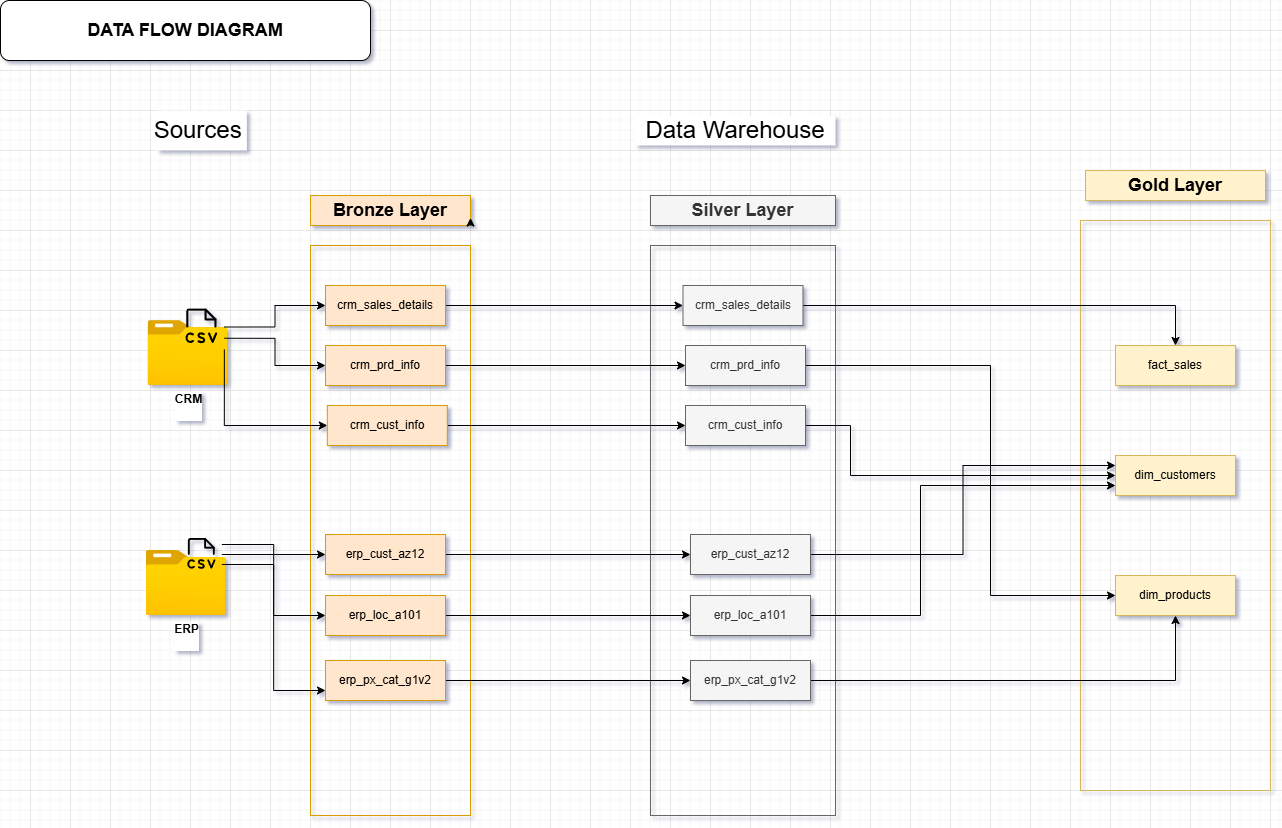

The diagram above was exported from draw.io. Its source (the exported page's mxGraphModel, read from the mxfile embedded in the PNG):
<mxGraphModel dx="2102" dy="878" grid="1" gridSize="10" guides="1" tooltips="1" connect="1" arrows="1" fold="1" page="1" pageScale="1" pageWidth="827" pageHeight="1169" math="0" shadow="0">
  <root>
    <mxCell id="0" />
    <mxCell id="1" parent="0" />
    <mxCell id="cHvlerF-dliyVTAOVcDs-1" parent="1" style="image;aspect=fixed;html=1;points=[];align=center;fontSize=12;image=img/lib/azure2/general/Folder_Blank.svg;direction=east;" value="&lt;b&gt;CRM&lt;/b&gt;&lt;div&gt;&lt;br&gt;&lt;/div&gt;" vertex="1">
      <mxGeometry height="64.92" width="80" x="277.5" y="330.0799999999999" as="geometry" />
    </mxCell>
    <mxCell id="cHvlerF-dliyVTAOVcDs-2" parent="1" style="rounded=0;whiteSpace=wrap;html=1;fontSize=24;strokeColor=none;" value="Sources&amp;nbsp;" vertex="1">
      <mxGeometry height="40" width="90" x="286.35" y="120" as="geometry" />
    </mxCell>
    <mxCell id="cHvlerF-dliyVTAOVcDs-3" parent="1" style="rounded=0;whiteSpace=wrap;html=1;fontSize=24;strokeColor=none;" value="Data Warehouse" vertex="1">
      <mxGeometry height="30" width="200" x="765" y="125" as="geometry" />
    </mxCell>
    <mxCell id="cHvlerF-dliyVTAOVcDs-4" parent="1" style="rounded=0;whiteSpace=wrap;html=1;fillColor=#ffe6cc;strokeColor=#d79b00;fontSize=18;fontStyle=1" value="Bronze Layer" vertex="1">
      <mxGeometry height="30" width="160" x="440" y="205" as="geometry" />
    </mxCell>
    <mxCell id="cHvlerF-dliyVTAOVcDs-5" edge="1" parent="1" source="cHvlerF-dliyVTAOVcDs-4" style="edgeStyle=orthogonalEdgeStyle;rounded=0;orthogonalLoop=1;jettySize=auto;html=1;exitX=1;exitY=1;exitDx=0;exitDy=0;entryX=1;entryY=0.75;entryDx=0;entryDy=0;" target="cHvlerF-dliyVTAOVcDs-4">
      <mxGeometry relative="1" as="geometry" />
    </mxCell>
    <mxCell id="cHvlerF-dliyVTAOVcDs-6" parent="1" style="rounded=0;whiteSpace=wrap;html=1;fillColor=none;strokeColor=#d79b00;fontSize=18;" value="" vertex="1">
      <mxGeometry height="570" width="160" x="440" y="255" as="geometry" />
    </mxCell>
    <mxCell id="cHvlerF-dliyVTAOVcDs-7" parent="1" style="rounded=0;whiteSpace=wrap;html=1;fillColor=#f5f5f5;strokeColor=#666666;fontSize=18;fontColor=#333333;fontStyle=1" value="Silver Layer" vertex="1">
      <mxGeometry height="30" width="185" x="780" y="205" as="geometry" />
    </mxCell>
    <mxCell id="cHvlerF-dliyVTAOVcDs-8" parent="1" style="rounded=0;whiteSpace=wrap;html=1;fillColor=none;strokeColor=#666666;fontSize=18;fontColor=#333333;" value="" vertex="1">
      <mxGeometry height="570" width="185" x="780" y="255" as="geometry" />
    </mxCell>
    <mxCell id="cHvlerF-dliyVTAOVcDs-9" parent="1" style="rounded=0;whiteSpace=wrap;html=1;fillColor=#fff2cc;strokeColor=#d6b656;fontSize=18;fontStyle=1" value="Gold Layer" vertex="1">
      <mxGeometry height="30" width="180" x="1215" y="180" as="geometry" />
    </mxCell>
    <mxCell id="cHvlerF-dliyVTAOVcDs-10" parent="1" style="rounded=0;whiteSpace=wrap;html=1;fillColor=none;strokeColor=#d6b656;fontSize=18;" value="" vertex="1">
      <mxGeometry height="570" width="190" x="1210" y="230" as="geometry" />
    </mxCell>
    <mxCell id="cHvlerF-dliyVTAOVcDs-11" edge="1" parent="1" source="cHvlerF-dliyVTAOVcDs-14" style="edgeStyle=orthogonalEdgeStyle;rounded=0;orthogonalLoop=1;jettySize=auto;html=1;exitX=1;exitY=0.5;exitDx=0;exitDy=0;" target="cHvlerF-dliyVTAOVcDs-22">
      <mxGeometry relative="1" as="geometry" />
    </mxCell>
    <mxCell id="cHvlerF-dliyVTAOVcDs-12" edge="1" parent="1" source="cHvlerF-dliyVTAOVcDs-14" style="edgeStyle=orthogonalEdgeStyle;rounded=0;orthogonalLoop=1;jettySize=auto;html=1;exitX=1;exitY=0.75;exitDx=0;exitDy=0;" target="cHvlerF-dliyVTAOVcDs-24">
      <mxGeometry relative="1" as="geometry" />
    </mxCell>
    <mxCell id="cHvlerF-dliyVTAOVcDs-13" edge="1" parent="1" source="cHvlerF-dliyVTAOVcDs-14" style="edgeStyle=orthogonalEdgeStyle;rounded=0;orthogonalLoop=1;jettySize=auto;html=1;exitX=1;exitY=1;exitDx=0;exitDy=0;entryX=0;entryY=0.5;entryDx=0;entryDy=0;" target="cHvlerF-dliyVTAOVcDs-26">
      <mxGeometry relative="1" as="geometry" />
    </mxCell>
    <mxCell id="cHvlerF-dliyVTAOVcDs-14" parent="1" style="shape=image;html=1;verticalAlign=top;verticalLabelPosition=bottom;labelBackgroundColor=#ffffff;imageAspect=0;aspect=fixed;image=https://icons.diagrams.net/icon-cache1/Phosphor_Light_Vol_2-2941/file-csv-light-1066.svg" value="" vertex="1">
      <mxGeometry height="45" width="45" x="308.8499999999999" y="314" as="geometry" />
    </mxCell>
    <mxCell id="cHvlerF-dliyVTAOVcDs-15" parent="1" style="image;aspect=fixed;html=1;points=[];align=center;fontSize=12;image=img/lib/azure2/general/Folder_Blank.svg;" value="&lt;b&gt;ERP&lt;/b&gt;&lt;div&gt;&lt;b&gt;&lt;br&gt;&lt;/b&gt;&lt;/div&gt;" vertex="1">
      <mxGeometry height="65" width="80.1" x="275.71000000000004" y="560" as="geometry" />
    </mxCell>
    <mxCell id="cHvlerF-dliyVTAOVcDs-16" edge="1" parent="1" source="cHvlerF-dliyVTAOVcDs-19" style="edgeStyle=orthogonalEdgeStyle;rounded=0;orthogonalLoop=1;jettySize=auto;html=1;exitX=1;exitY=0.25;exitDx=0;exitDy=0;" target="cHvlerF-dliyVTAOVcDs-28">
      <mxGeometry relative="1" as="geometry" />
    </mxCell>
    <mxCell id="cHvlerF-dliyVTAOVcDs-17" edge="1" parent="1" source="cHvlerF-dliyVTAOVcDs-19" style="edgeStyle=orthogonalEdgeStyle;rounded=0;orthogonalLoop=1;jettySize=auto;html=1;exitX=1;exitY=0.5;exitDx=0;exitDy=0;entryX=0;entryY=0.5;entryDx=0;entryDy=0;" target="cHvlerF-dliyVTAOVcDs-30">
      <mxGeometry relative="1" as="geometry" />
    </mxCell>
    <mxCell id="cHvlerF-dliyVTAOVcDs-18" edge="1" parent="1" source="cHvlerF-dliyVTAOVcDs-19" style="edgeStyle=orthogonalEdgeStyle;rounded=0;orthogonalLoop=1;jettySize=auto;html=1;exitX=1;exitY=0.75;exitDx=0;exitDy=0;entryX=0;entryY=0.75;entryDx=0;entryDy=0;" target="cHvlerF-dliyVTAOVcDs-32">
      <mxGeometry relative="1" as="geometry" />
    </mxCell>
    <mxCell id="cHvlerF-dliyVTAOVcDs-19" parent="1" style="shape=image;html=1;verticalAlign=top;verticalLabelPosition=bottom;labelBackgroundColor=#ffffff;imageAspect=0;aspect=fixed;image=https://icons.diagrams.net/icon-cache1/Phosphor_Light_Vol_2-2941/file-csv-light-1066.svg" value="" vertex="1">
      <mxGeometry height="40" width="40" x="311.3499999999999" y="544" as="geometry" />
    </mxCell>
    <mxCell id="cHvlerF-dliyVTAOVcDs-21" edge="1" parent="1" source="cHvlerF-dliyVTAOVcDs-22" style="edgeStyle=orthogonalEdgeStyle;rounded=0;orthogonalLoop=1;jettySize=auto;html=1;exitX=1;exitY=0.5;exitDx=0;exitDy=0;" target="cHvlerF-dliyVTAOVcDs-33">
      <mxGeometry relative="1" as="geometry" />
    </mxCell>
    <mxCell id="cHvlerF-dliyVTAOVcDs-22" parent="1" style="rounded=0;whiteSpace=wrap;html=1;fillColor=#ffe6cc;strokeColor=#d79b00;" value="crm_sales_details" vertex="1">
      <mxGeometry height="40" width="120" x="455" y="295" as="geometry" />
    </mxCell>
    <mxCell id="cHvlerF-dliyVTAOVcDs-23" edge="1" parent="1" source="cHvlerF-dliyVTAOVcDs-24" style="edgeStyle=orthogonalEdgeStyle;rounded=0;orthogonalLoop=1;jettySize=auto;html=1;exitX=1;exitY=0.5;exitDx=0;exitDy=0;" target="cHvlerF-dliyVTAOVcDs-34">
      <mxGeometry relative="1" as="geometry" />
    </mxCell>
    <mxCell id="cHvlerF-dliyVTAOVcDs-24" parent="1" style="rounded=0;whiteSpace=wrap;html=1;fillColor=#ffe6cc;strokeColor=#d79b00;" value="crm_prd&lt;span style=&quot;color: rgba(0, 0, 0, 0); font-family: monospace; font-size: 0px; text-align: start; white-space: nowrap;&quot;&gt;%3CmxGraphModel%3E%3Croot%3E%3CmxCell%20id%3D%220%22%2F%3E%3CmxCell%20id%3D%221%22%20parent%3D%220%22%2F%3E%3CmxCell%20id%3D%222%22%20parent%3D%221%22%20style%3D%22rounded%3D0%3BwhiteSpace%3Dwrap%3Bhtml%3D1%3BfillColor%3D%23ffe6cc%3BstrokeColor%3D%23d79b00%3B%22%20value%3D%22crm_cust_info%22%20vertex%3D%221%22%3E%3CmxGeometry%20height%3D%2240%22%20width%3D%22120%22%20x%3D%22-1385%22%20y%3D%221320%22%20as%3D%22geometry%22%2F%3E%3C%2FmxCell%3E%3C%2Froot%3E%3C%2FmxGraphModel%3E&lt;/span&gt;_info" vertex="1">
      <mxGeometry height="40" width="120" x="455" y="355" as="geometry" />
    </mxCell>
    <mxCell id="cHvlerF-dliyVTAOVcDs-25" edge="1" parent="1" source="cHvlerF-dliyVTAOVcDs-26" style="edgeStyle=orthogonalEdgeStyle;rounded=0;orthogonalLoop=1;jettySize=auto;html=1;exitX=1;exitY=0.5;exitDx=0;exitDy=0;entryX=0;entryY=0.5;entryDx=0;entryDy=0;" target="cHvlerF-dliyVTAOVcDs-35">
      <mxGeometry relative="1" as="geometry" />
    </mxCell>
    <mxCell id="cHvlerF-dliyVTAOVcDs-26" parent="1" style="rounded=0;whiteSpace=wrap;html=1;fillColor=#ffe6cc;strokeColor=#d79b00;" value="crm_cust_info" vertex="1">
      <mxGeometry height="40" width="120" x="456.8299999999999" y="415" as="geometry" />
    </mxCell>
    <mxCell id="cHvlerF-dliyVTAOVcDs-27" edge="1" parent="1" source="cHvlerF-dliyVTAOVcDs-28" style="edgeStyle=orthogonalEdgeStyle;rounded=0;orthogonalLoop=1;jettySize=auto;html=1;exitX=1;exitY=0.5;exitDx=0;exitDy=0;entryX=0;entryY=0.5;entryDx=0;entryDy=0;" target="cHvlerF-dliyVTAOVcDs-36">
      <mxGeometry relative="1" as="geometry" />
    </mxCell>
    <mxCell id="cHvlerF-dliyVTAOVcDs-28" parent="1" style="rounded=0;whiteSpace=wrap;html=1;fillColor=#ffe6cc;strokeColor=#d79b00;" value="erp_cust_az12" vertex="1">
      <mxGeometry height="40" width="120" x="455" y="544" as="geometry" />
    </mxCell>
    <mxCell id="cHvlerF-dliyVTAOVcDs-29" edge="1" parent="1" source="cHvlerF-dliyVTAOVcDs-30" style="edgeStyle=orthogonalEdgeStyle;rounded=0;orthogonalLoop=1;jettySize=auto;html=1;exitX=1;exitY=0.5;exitDx=0;exitDy=0;entryX=0;entryY=0.5;entryDx=0;entryDy=0;" target="cHvlerF-dliyVTAOVcDs-37">
      <mxGeometry relative="1" as="geometry" />
    </mxCell>
    <mxCell id="cHvlerF-dliyVTAOVcDs-30" parent="1" style="rounded=0;whiteSpace=wrap;html=1;fillColor=#ffe6cc;strokeColor=#d79b00;" value="erp_loc_a101" vertex="1">
      <mxGeometry height="40" width="120" x="455" y="605" as="geometry" />
    </mxCell>
    <mxCell id="cHvlerF-dliyVTAOVcDs-31" edge="1" parent="1" source="cHvlerF-dliyVTAOVcDs-32" style="edgeStyle=orthogonalEdgeStyle;rounded=0;orthogonalLoop=1;jettySize=auto;html=1;exitX=1;exitY=0.5;exitDx=0;exitDy=0;" target="cHvlerF-dliyVTAOVcDs-38">
      <mxGeometry relative="1" as="geometry" />
    </mxCell>
    <mxCell id="cHvlerF-dliyVTAOVcDs-32" parent="1" style="rounded=0;whiteSpace=wrap;html=1;fillColor=#ffe6cc;strokeColor=#d79b00;" value="erp_px_cat_g1v2" vertex="1">
      <mxGeometry height="40" width="120" x="455" y="670" as="geometry" />
    </mxCell>
    <mxCell id="SVbZEyM-WfIzYzlt8VhK-10" edge="1" parent="1" source="cHvlerF-dliyVTAOVcDs-33" style="edgeStyle=orthogonalEdgeStyle;rounded=0;orthogonalLoop=1;jettySize=auto;html=1;exitX=1;exitY=0.5;exitDx=0;exitDy=0;" target="SVbZEyM-WfIzYzlt8VhK-1">
      <mxGeometry relative="1" as="geometry" />
    </mxCell>
    <mxCell id="cHvlerF-dliyVTAOVcDs-33" parent="1" style="rounded=0;whiteSpace=wrap;html=1;fillColor=#f5f5f5;strokeColor=#666666;fontColor=#333333;" value="crm_sales_details" vertex="1">
      <mxGeometry height="40" width="120" x="812.5" y="295" as="geometry" />
    </mxCell>
    <mxCell id="SVbZEyM-WfIzYzlt8VhK-15" edge="1" parent="1" source="cHvlerF-dliyVTAOVcDs-34" style="edgeStyle=orthogonalEdgeStyle;rounded=0;orthogonalLoop=1;jettySize=auto;html=1;exitX=1;exitY=0.5;exitDx=0;exitDy=0;entryX=0;entryY=0.5;entryDx=0;entryDy=0;" target="SVbZEyM-WfIzYzlt8VhK-3">
      <mxGeometry relative="1" as="geometry">
        <Array as="points">
          <mxPoint x="1120" y="375" />
          <mxPoint x="1120" y="605" />
        </Array>
      </mxGeometry>
    </mxCell>
    <mxCell id="cHvlerF-dliyVTAOVcDs-34" parent="1" style="rounded=0;whiteSpace=wrap;html=1;fillColor=#f5f5f5;strokeColor=#666666;fontColor=#333333;" value="crm_prd&lt;span style=&quot;color: rgba(0, 0, 0, 0); font-family: monospace; font-size: 0px; text-align: start; white-space: nowrap;&quot;&gt;%3CmxGraphModel%3E%3Croot%3E%3CmxCell%20id%3D%220%22%2F%3E%3CmxCell%20id%3D%221%22%20parent%3D%220%22%2F%3E%3CmxCell%20id%3D%222%22%20parent%3D%221%22%20style%3D%22rounded%3D0%3BwhiteSpace%3Dwrap%3Bhtml%3D1%3BfillColor%3D%23ffe6cc%3BstrokeColor%3D%23d79b00%3B%22%20value%3D%22crm_cust_info%22%20vertex%3D%221%22%3E%3CmxGeometry%20height%3D%2240%22%20width%3D%22120%22%20x%3D%22-1385%22%20y%3D%221320%22%20as%3D%22geometry%22%2F%3E%3C%2FmxCell%3E%3C%2Froot%3E%3C%2FmxGraphModel%3E&lt;/span&gt;_info" vertex="1">
      <mxGeometry height="40" width="120" x="815" y="355" as="geometry" />
    </mxCell>
    <mxCell id="SVbZEyM-WfIzYzlt8VhK-11" edge="1" parent="1" source="cHvlerF-dliyVTAOVcDs-35" style="edgeStyle=orthogonalEdgeStyle;rounded=0;orthogonalLoop=1;jettySize=auto;html=1;exitX=1;exitY=0.5;exitDx=0;exitDy=0;entryX=0;entryY=0.5;entryDx=0;entryDy=0;" target="SVbZEyM-WfIzYzlt8VhK-2">
      <mxGeometry relative="1" as="geometry">
        <Array as="points">
          <mxPoint x="980" y="435" />
          <mxPoint x="980" y="485" />
        </Array>
      </mxGeometry>
    </mxCell>
    <mxCell id="cHvlerF-dliyVTAOVcDs-35" parent="1" style="rounded=0;whiteSpace=wrap;html=1;fillColor=#f5f5f5;strokeColor=#666666;fontColor=#333333;" value="crm_cust_info" vertex="1">
      <mxGeometry height="40" width="120" x="815" y="415" as="geometry" />
    </mxCell>
    <mxCell id="SVbZEyM-WfIzYzlt8VhK-12" edge="1" parent="1" source="cHvlerF-dliyVTAOVcDs-36" style="edgeStyle=orthogonalEdgeStyle;rounded=0;orthogonalLoop=1;jettySize=auto;html=1;exitX=1;exitY=0.5;exitDx=0;exitDy=0;entryX=0;entryY=0.25;entryDx=0;entryDy=0;" target="SVbZEyM-WfIzYzlt8VhK-2">
      <mxGeometry relative="1" as="geometry">
        <mxPoint x="890" y="520" as="targetPoint" />
      </mxGeometry>
    </mxCell>
    <mxCell id="cHvlerF-dliyVTAOVcDs-36" parent="1" style="rounded=0;whiteSpace=wrap;html=1;fillColor=#f5f5f5;strokeColor=#666666;fontColor=#333333;" value="erp_cust_az12" vertex="1">
      <mxGeometry height="40" width="120" x="820" y="544" as="geometry" />
    </mxCell>
    <mxCell id="SVbZEyM-WfIzYzlt8VhK-13" edge="1" parent="1" source="cHvlerF-dliyVTAOVcDs-37" style="edgeStyle=orthogonalEdgeStyle;rounded=0;orthogonalLoop=1;jettySize=auto;html=1;exitX=1;exitY=0.5;exitDx=0;exitDy=0;entryX=0;entryY=0.75;entryDx=0;entryDy=0;" target="SVbZEyM-WfIzYzlt8VhK-2">
      <mxGeometry relative="1" as="geometry">
        <Array as="points">
          <mxPoint x="1050" y="625" />
          <mxPoint x="1050" y="495" />
        </Array>
      </mxGeometry>
    </mxCell>
    <mxCell id="cHvlerF-dliyVTAOVcDs-37" parent="1" style="rounded=0;whiteSpace=wrap;html=1;fillColor=#f5f5f5;strokeColor=#666666;fontColor=#333333;" value="erp_loc_a101" vertex="1">
      <mxGeometry height="40" width="120" x="820" y="605" as="geometry" />
    </mxCell>
    <mxCell id="SVbZEyM-WfIzYzlt8VhK-14" edge="1" parent="1" source="cHvlerF-dliyVTAOVcDs-38" style="edgeStyle=orthogonalEdgeStyle;rounded=0;orthogonalLoop=1;jettySize=auto;html=1;exitX=1;exitY=0.5;exitDx=0;exitDy=0;entryX=0.5;entryY=1;entryDx=0;entryDy=0;" target="SVbZEyM-WfIzYzlt8VhK-3">
      <mxGeometry relative="1" as="geometry" />
    </mxCell>
    <mxCell id="cHvlerF-dliyVTAOVcDs-38" parent="1" style="rounded=0;whiteSpace=wrap;html=1;fillColor=#f5f5f5;strokeColor=#666666;fontColor=#333333;" value="erp_px_cat_g1v2" vertex="1">
      <mxGeometry height="40" width="120" x="820" y="670" as="geometry" />
    </mxCell>
    <mxCell id="cHvlerF-dliyVTAOVcDs-39" parent="1" style="rounded=1;whiteSpace=wrap;html=1;" value="&lt;span style=&quot;font-size: 18px;&quot;&gt;&lt;b&gt;DATA FLOW DIAGRAM&lt;br&gt;&lt;/b&gt;&lt;/span&gt;" vertex="1">
      <mxGeometry height="60" width="370" x="130" y="10" as="geometry" />
    </mxCell>
    <mxCell id="SVbZEyM-WfIzYzlt8VhK-1" parent="1" style="rounded=0;whiteSpace=wrap;html=1;fillColor=#fff2cc;strokeColor=#d6b656;" value="fact_sales" vertex="1">
      <mxGeometry height="40" width="120" x="1245" y="355" as="geometry" />
    </mxCell>
    <mxCell id="SVbZEyM-WfIzYzlt8VhK-2" parent="1" style="rounded=0;whiteSpace=wrap;html=1;fillColor=#fff2cc;strokeColor=#d6b656;" value="dim_customers" vertex="1">
      <mxGeometry height="40" width="120" x="1245" y="465" as="geometry" />
    </mxCell>
    <mxCell id="SVbZEyM-WfIzYzlt8VhK-3" parent="1" style="rounded=0;whiteSpace=wrap;html=1;fillColor=#fff2cc;strokeColor=#d6b656;" value="dim_products" vertex="1">
      <mxGeometry height="40" width="120" x="1245" y="585" as="geometry" />
    </mxCell>
  </root>
</mxGraphModel>